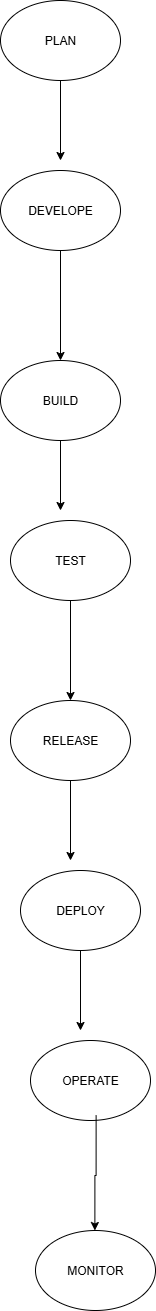

The diagram above was exported from draw.io. Its source (the exported page's mxGraphModel, read from the mxfile embedded in the PNG):
<mxGraphModel dx="1042" dy="562" grid="1" gridSize="10" guides="1" tooltips="1" connect="1" arrows="1" fold="1" page="1" pageScale="1" pageWidth="850" pageHeight="1100" math="0" shadow="0">
  <root>
    <mxCell id="0" />
    <mxCell id="1" parent="0" />
    <mxCell id="GRCFm9HeLEaqCEfswYXb-9" style="edgeStyle=orthogonalEdgeStyle;rounded=0;orthogonalLoop=1;jettySize=auto;html=1;" edge="1" parent="1" source="GRCFm9HeLEaqCEfswYXb-1">
      <mxGeometry relative="1" as="geometry">
        <mxPoint x="450" y="190" as="targetPoint" />
      </mxGeometry>
    </mxCell>
    <mxCell id="GRCFm9HeLEaqCEfswYXb-1" value="PLAN" style="ellipse;whiteSpace=wrap;html=1;" vertex="1" parent="1">
      <mxGeometry x="390" y="30" width="120" height="80" as="geometry" />
    </mxCell>
    <mxCell id="GRCFm9HeLEaqCEfswYXb-10" style="edgeStyle=orthogonalEdgeStyle;rounded=0;orthogonalLoop=1;jettySize=auto;html=1;entryX=0.5;entryY=0;entryDx=0;entryDy=0;" edge="1" parent="1" source="GRCFm9HeLEaqCEfswYXb-2" target="GRCFm9HeLEaqCEfswYXb-3">
      <mxGeometry relative="1" as="geometry" />
    </mxCell>
    <mxCell id="GRCFm9HeLEaqCEfswYXb-2" value="DEVELOPE" style="ellipse;whiteSpace=wrap;html=1;" vertex="1" parent="1">
      <mxGeometry x="390" y="200" width="120" height="80" as="geometry" />
    </mxCell>
    <mxCell id="GRCFm9HeLEaqCEfswYXb-3" value="BUILD" style="ellipse;whiteSpace=wrap;html=1;" vertex="1" parent="1">
      <mxGeometry x="390" y="390" width="120" height="80" as="geometry" />
    </mxCell>
    <mxCell id="GRCFm9HeLEaqCEfswYXb-12" style="edgeStyle=orthogonalEdgeStyle;rounded=0;orthogonalLoop=1;jettySize=auto;html=1;entryX=0.5;entryY=0;entryDx=0;entryDy=0;" edge="1" parent="1" source="GRCFm9HeLEaqCEfswYXb-4" target="GRCFm9HeLEaqCEfswYXb-5">
      <mxGeometry relative="1" as="geometry" />
    </mxCell>
    <mxCell id="GRCFm9HeLEaqCEfswYXb-4" value="TEST" style="ellipse;whiteSpace=wrap;html=1;" vertex="1" parent="1">
      <mxGeometry x="400" y="550" width="120" height="80" as="geometry" />
    </mxCell>
    <mxCell id="GRCFm9HeLEaqCEfswYXb-13" style="edgeStyle=orthogonalEdgeStyle;rounded=0;orthogonalLoop=1;jettySize=auto;html=1;" edge="1" parent="1" source="GRCFm9HeLEaqCEfswYXb-5">
      <mxGeometry relative="1" as="geometry">
        <mxPoint x="460" y="890" as="targetPoint" />
      </mxGeometry>
    </mxCell>
    <mxCell id="GRCFm9HeLEaqCEfswYXb-5" value="RELEASE" style="ellipse;whiteSpace=wrap;html=1;" vertex="1" parent="1">
      <mxGeometry x="400" y="730" width="120" height="80" as="geometry" />
    </mxCell>
    <mxCell id="GRCFm9HeLEaqCEfswYXb-6" value="DEPLOY" style="ellipse;whiteSpace=wrap;html=1;" vertex="1" parent="1">
      <mxGeometry x="410" y="900" width="120" height="80" as="geometry" />
    </mxCell>
    <mxCell id="GRCFm9HeLEaqCEfswYXb-7" value="OPERATE" style="ellipse;whiteSpace=wrap;html=1;" vertex="1" parent="1">
      <mxGeometry x="420" y="1070" width="120" height="80" as="geometry" />
    </mxCell>
    <mxCell id="GRCFm9HeLEaqCEfswYXb-8" value="MONITOR" style="ellipse;whiteSpace=wrap;html=1;" vertex="1" parent="1">
      <mxGeometry x="425" y="1260" width="120" height="80" as="geometry" />
    </mxCell>
    <mxCell id="GRCFm9HeLEaqCEfswYXb-11" style="edgeStyle=orthogonalEdgeStyle;rounded=0;orthogonalLoop=1;jettySize=auto;html=1;" edge="1" parent="1" source="GRCFm9HeLEaqCEfswYXb-3">
      <mxGeometry relative="1" as="geometry">
        <mxPoint x="450" y="540" as="targetPoint" />
      </mxGeometry>
    </mxCell>
    <mxCell id="GRCFm9HeLEaqCEfswYXb-14" style="edgeStyle=orthogonalEdgeStyle;rounded=0;orthogonalLoop=1;jettySize=auto;html=1;" edge="1" parent="1" source="GRCFm9HeLEaqCEfswYXb-6">
      <mxGeometry relative="1" as="geometry">
        <mxPoint x="470" y="1060" as="targetPoint" />
      </mxGeometry>
    </mxCell>
    <mxCell id="GRCFm9HeLEaqCEfswYXb-15" style="edgeStyle=orthogonalEdgeStyle;rounded=0;orthogonalLoop=1;jettySize=auto;html=1;entryX=0.448;entryY=0.063;entryDx=0;entryDy=0;entryPerimeter=0;" edge="1" parent="1">
      <mxGeometry relative="1" as="geometry">
        <mxPoint x="485.62" y="1144.96" as="sourcePoint" />
        <mxPoint x="484.38" y="1260" as="targetPoint" />
        <Array as="points">
          <mxPoint x="485.62" y="1204.96" />
          <mxPoint x="484.62" y="1204.96" />
        </Array>
      </mxGeometry>
    </mxCell>
  </root>
</mxGraphModel>